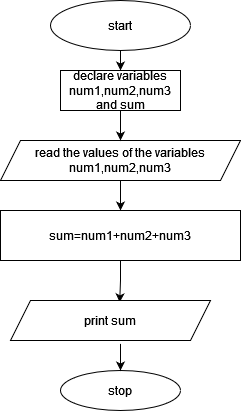

The diagram above was exported from draw.io. Its source (the exported page's mxGraphModel, read from the mxfile embedded in the PNG):
<mxGraphModel dx="1050" dy="558" grid="1" gridSize="10" guides="1" tooltips="1" connect="1" arrows="1" fold="1" page="1" pageScale="1" pageWidth="850" pageHeight="1100" math="0" shadow="0">
  <root>
    <mxCell id="0" />
    <mxCell id="1" parent="0" />
    <mxCell id="ccpdrtCFGOmTBGCzygtA-11" style="edgeStyle=orthogonalEdgeStyle;rounded=0;orthogonalLoop=1;jettySize=auto;html=1;exitX=0.5;exitY=1;exitDx=0;exitDy=0;entryX=0.5;entryY=0;entryDx=0;entryDy=0;" parent="1" source="mWdWnuSsGjYLtqK6ahEW-1" target="ccpdrtCFGOmTBGCzygtA-8" edge="1">
      <mxGeometry relative="1" as="geometry" />
    </mxCell>
    <mxCell id="mWdWnuSsGjYLtqK6ahEW-1" value="start" style="ellipse;whiteSpace=wrap;html=1;" parent="1" vertex="1">
      <mxGeometry x="320" y="40" width="140" height="50" as="geometry" />
    </mxCell>
    <mxCell id="ccpdrtCFGOmTBGCzygtA-5" value="" style="edgeStyle=orthogonalEdgeStyle;rounded=0;orthogonalLoop=1;jettySize=auto;html=1;" parent="1" source="mWdWnuSsGjYLtqK6ahEW-2" target="mWdWnuSsGjYLtqK6ahEW-3" edge="1">
      <mxGeometry relative="1" as="geometry" />
    </mxCell>
    <mxCell id="mWdWnuSsGjYLtqK6ahEW-2" value="read the values of the variables num1,num2,num3" style="shape=parallelogram;perimeter=parallelogramPerimeter;whiteSpace=wrap;html=1;fixedSize=1;" parent="1" vertex="1">
      <mxGeometry x="270" y="180" width="240" height="40" as="geometry" />
    </mxCell>
    <mxCell id="ccpdrtCFGOmTBGCzygtA-17" style="edgeStyle=orthogonalEdgeStyle;rounded=0;orthogonalLoop=1;jettySize=auto;html=1;exitX=0.5;exitY=1;exitDx=0;exitDy=0;entryX=0.546;entryY=0.045;entryDx=0;entryDy=0;entryPerimeter=0;" parent="1" source="mWdWnuSsGjYLtqK6ahEW-3" target="ccpdrtCFGOmTBGCzygtA-1" edge="1">
      <mxGeometry relative="1" as="geometry" />
    </mxCell>
    <mxCell id="mWdWnuSsGjYLtqK6ahEW-3" value="sum=num1+num2+num3" style="rounded=0;whiteSpace=wrap;html=1;" parent="1" vertex="1">
      <mxGeometry x="270" y="250" width="240" height="50" as="geometry" />
    </mxCell>
    <mxCell id="ccpdrtCFGOmTBGCzygtA-1" value="print sum" style="shape=parallelogram;perimeter=parallelogramPerimeter;whiteSpace=wrap;html=1;fixedSize=1;" parent="1" vertex="1">
      <mxGeometry x="280" y="340" width="200" height="40" as="geometry" />
    </mxCell>
    <mxCell id="ccpdrtCFGOmTBGCzygtA-2" value="stop" style="ellipse;whiteSpace=wrap;html=1;" parent="1" vertex="1">
      <mxGeometry x="330" y="410" width="120" height="40" as="geometry" />
    </mxCell>
    <mxCell id="ccpdrtCFGOmTBGCzygtA-7" value="" style="endArrow=classic;html=1;rounded=0;exitX=0.55;exitY=1.085;exitDx=0;exitDy=0;exitPerimeter=0;" parent="1" source="ccpdrtCFGOmTBGCzygtA-1" target="ccpdrtCFGOmTBGCzygtA-2" edge="1">
      <mxGeometry width="50" height="50" relative="1" as="geometry">
        <mxPoint x="400" y="320" as="sourcePoint" />
        <mxPoint x="386" y="360" as="targetPoint" />
      </mxGeometry>
    </mxCell>
    <mxCell id="ccpdrtCFGOmTBGCzygtA-14" style="edgeStyle=orthogonalEdgeStyle;rounded=0;orthogonalLoop=1;jettySize=auto;html=1;exitX=0.5;exitY=1;exitDx=0;exitDy=0;entryX=0.5;entryY=0;entryDx=0;entryDy=0;" parent="1" source="ccpdrtCFGOmTBGCzygtA-8" target="mWdWnuSsGjYLtqK6ahEW-2" edge="1">
      <mxGeometry relative="1" as="geometry" />
    </mxCell>
    <mxCell id="ccpdrtCFGOmTBGCzygtA-8" value="declare variables num1,num2,num3 and sum" style="rounded=0;whiteSpace=wrap;html=1;" parent="1" vertex="1">
      <mxGeometry x="330" y="110" width="120" height="40" as="geometry" />
    </mxCell>
  </root>
</mxGraphModel>